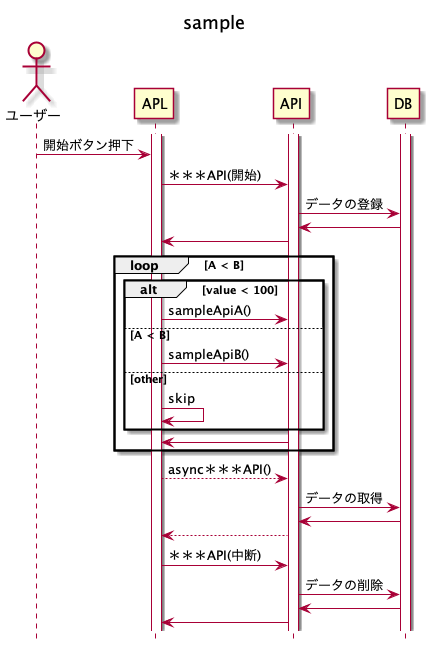

The diagram above was rendered by PlantUML. Its source (embedded in the PNG):
@startuml
title sample
hide footbox

actor ユーザー as User
activate APL
activate API
activate DB
User -> APL : 開始ボタン押下

APL -> API : ＊＊＊API(開始)
API -> DB : データの登録
API <- DB :
APL <- API :

loop A < B
  alt value < 100
    APL -> API : sampleApiA()

  else A < B
    APL -> API : sampleApiB()

  else  other
    APL -> APL : skip
  end
  APL <- API
end
APL --> API : async＊＊＊API()
API -> DB : データの取得
API <- DB :
APL <-- API :

APL -> API : ＊＊＊API(中断)
API -> DB : データの削除
API <- DB :
APL <- API :
@enduml